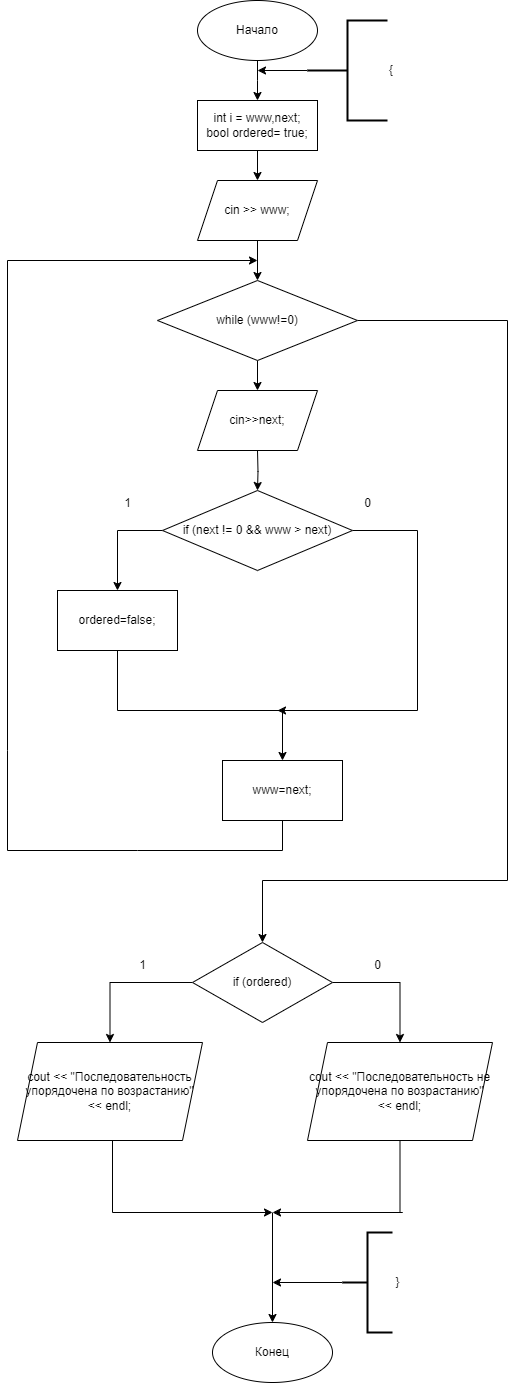

The diagram above was exported from draw.io. Its source (the exported page's mxGraphModel, read from the mxfile embedded in the PNG):
<mxGraphModel dx="1050" dy="725" grid="1" gridSize="10" guides="1" tooltips="1" connect="1" arrows="1" fold="1" page="1" pageScale="1" pageWidth="827" pageHeight="1169" math="0" shadow="0">
  <root>
    <mxCell id="0" />
    <mxCell id="1" parent="0" />
    <mxCell id="MxVB5uM-RIzDyaNLnOSY-3" style="edgeStyle=orthogonalEdgeStyle;rounded=0;orthogonalLoop=1;jettySize=auto;html=1;exitX=0.5;exitY=1;exitDx=0;exitDy=0;entryX=0.5;entryY=0;entryDx=0;entryDy=0;" parent="1" source="MxVB5uM-RIzDyaNLnOSY-1" target="MxVB5uM-RIzDyaNLnOSY-2" edge="1">
      <mxGeometry relative="1" as="geometry">
        <Array as="points">
          <mxPoint x="530" y="90" />
          <mxPoint x="530" y="90" />
        </Array>
      </mxGeometry>
    </mxCell>
    <mxCell id="MxVB5uM-RIzDyaNLnOSY-1" value="Начало" style="ellipse;whiteSpace=wrap;html=1;" parent="1" vertex="1">
      <mxGeometry x="470" y="10" width="120" height="60" as="geometry" />
    </mxCell>
    <mxCell id="MxVB5uM-RIzDyaNLnOSY-9" style="edgeStyle=orthogonalEdgeStyle;rounded=0;orthogonalLoop=1;jettySize=auto;html=1;exitX=0.5;exitY=1;exitDx=0;exitDy=0;entryX=0.5;entryY=0;entryDx=0;entryDy=0;" parent="1" source="MxVB5uM-RIzDyaNLnOSY-2" target="MxVB5uM-RIzDyaNLnOSY-8" edge="1">
      <mxGeometry relative="1" as="geometry" />
    </mxCell>
    <mxCell id="MxVB5uM-RIzDyaNLnOSY-2" value="&lt;div&gt;&lt;span style=&quot;background-color: initial;&quot;&gt;int i = www,next;&lt;/span&gt;&lt;br&gt;&lt;/div&gt;&lt;div&gt;bool ordered= true;&lt;/div&gt;" style="rounded=0;whiteSpace=wrap;html=1;" parent="1" vertex="1">
      <mxGeometry x="470" y="110" width="120" height="50" as="geometry" />
    </mxCell>
    <mxCell id="MxVB5uM-RIzDyaNLnOSY-5" style="edgeStyle=orthogonalEdgeStyle;rounded=0;orthogonalLoop=1;jettySize=auto;html=1;exitX=0;exitY=0.5;exitDx=0;exitDy=0;exitPerimeter=0;" parent="1" source="MxVB5uM-RIzDyaNLnOSY-4" edge="1">
      <mxGeometry relative="1" as="geometry">
        <mxPoint x="530" y="80" as="targetPoint" />
      </mxGeometry>
    </mxCell>
    <mxCell id="MxVB5uM-RIzDyaNLnOSY-4" value="{" style="strokeWidth=2;html=1;shape=mxgraph.flowchart.annotation_2;align=left;labelPosition=right;pointerEvents=1;" parent="1" vertex="1">
      <mxGeometry x="580" y="30" width="80" height="100" as="geometry" />
    </mxCell>
    <mxCell id="MxVB5uM-RIzDyaNLnOSY-96" style="edgeStyle=orthogonalEdgeStyle;rounded=0;orthogonalLoop=1;jettySize=auto;html=1;exitX=0.5;exitY=1;exitDx=0;exitDy=0;entryX=0.5;entryY=0;entryDx=0;entryDy=0;" parent="1" source="MxVB5uM-RIzDyaNLnOSY-8" target="MxVB5uM-RIzDyaNLnOSY-95" edge="1">
      <mxGeometry relative="1" as="geometry" />
    </mxCell>
    <mxCell id="MxVB5uM-RIzDyaNLnOSY-8" value="cin &amp;gt;&amp;gt; www;" style="shape=parallelogram;perimeter=parallelogramPerimeter;whiteSpace=wrap;html=1;fixedSize=1;" parent="1" vertex="1">
      <mxGeometry x="470" y="190" width="120" height="60" as="geometry" />
    </mxCell>
    <mxCell id="MxVB5uM-RIzDyaNLnOSY-99" style="edgeStyle=orthogonalEdgeStyle;rounded=0;orthogonalLoop=1;jettySize=auto;html=1;exitX=0.5;exitY=1;exitDx=0;exitDy=0;entryX=0.5;entryY=0;entryDx=0;entryDy=0;" parent="1" source="MxVB5uM-RIzDyaNLnOSY-95" edge="1">
      <mxGeometry relative="1" as="geometry">
        <mxPoint x="530" y="400" as="targetPoint" />
      </mxGeometry>
    </mxCell>
    <mxCell id="MxVB5uM-RIzDyaNLnOSY-112" style="edgeStyle=orthogonalEdgeStyle;rounded=0;orthogonalLoop=1;jettySize=auto;html=1;exitX=1;exitY=0.5;exitDx=0;exitDy=0;entryX=0.5;entryY=0;entryDx=0;entryDy=0;" parent="1" source="MxVB5uM-RIzDyaNLnOSY-95" target="MxVB5uM-RIzDyaNLnOSY-111" edge="1">
      <mxGeometry relative="1" as="geometry">
        <mxPoint x="510" y="910" as="targetPoint" />
        <Array as="points">
          <mxPoint x="780" y="330" />
          <mxPoint x="780" y="890" />
          <mxPoint x="535" y="890" />
        </Array>
      </mxGeometry>
    </mxCell>
    <mxCell id="MxVB5uM-RIzDyaNLnOSY-95" value="while (www!=0)" style="rhombus;whiteSpace=wrap;html=1;" parent="1" vertex="1">
      <mxGeometry x="430" y="290" width="200" height="80" as="geometry" />
    </mxCell>
    <mxCell id="MxVB5uM-RIzDyaNLnOSY-102" value="" style="edgeStyle=orthogonalEdgeStyle;rounded=0;orthogonalLoop=1;jettySize=auto;html=1;" parent="1" target="MxVB5uM-RIzDyaNLnOSY-101" edge="1">
      <mxGeometry relative="1" as="geometry">
        <mxPoint x="530" y="460" as="sourcePoint" />
      </mxGeometry>
    </mxCell>
    <mxCell id="MxVB5uM-RIzDyaNLnOSY-104" style="edgeStyle=orthogonalEdgeStyle;rounded=0;orthogonalLoop=1;jettySize=auto;html=1;exitX=0;exitY=0.5;exitDx=0;exitDy=0;entryX=0.5;entryY=0;entryDx=0;entryDy=0;" parent="1" source="MxVB5uM-RIzDyaNLnOSY-101" target="MxVB5uM-RIzDyaNLnOSY-103" edge="1">
      <mxGeometry relative="1" as="geometry" />
    </mxCell>
    <mxCell id="MxVB5uM-RIzDyaNLnOSY-131" style="edgeStyle=orthogonalEdgeStyle;rounded=0;orthogonalLoop=1;jettySize=auto;html=1;exitX=1;exitY=0.5;exitDx=0;exitDy=0;" parent="1" source="MxVB5uM-RIzDyaNLnOSY-101" edge="1">
      <mxGeometry relative="1" as="geometry">
        <mxPoint x="550" y="720" as="targetPoint" />
        <Array as="points">
          <mxPoint x="690" y="540" />
          <mxPoint x="690" y="720" />
        </Array>
      </mxGeometry>
    </mxCell>
    <mxCell id="MxVB5uM-RIzDyaNLnOSY-101" value="if (next != 0 &amp;amp;&amp;amp; www &amp;gt; next)" style="rhombus;whiteSpace=wrap;html=1;" parent="1" vertex="1">
      <mxGeometry x="435" y="500" width="190" height="80" as="geometry" />
    </mxCell>
    <mxCell id="MxVB5uM-RIzDyaNLnOSY-108" style="edgeStyle=orthogonalEdgeStyle;rounded=0;orthogonalLoop=1;jettySize=auto;html=1;exitX=0.5;exitY=1;exitDx=0;exitDy=0;entryX=0.5;entryY=0;entryDx=0;entryDy=0;" parent="1" source="MxVB5uM-RIzDyaNLnOSY-103" target="MxVB5uM-RIzDyaNLnOSY-130" edge="1">
      <mxGeometry relative="1" as="geometry">
        <mxPoint x="550" y="720" as="targetPoint" />
        <Array as="points">
          <mxPoint x="390" y="720" />
          <mxPoint x="555" y="720" />
        </Array>
      </mxGeometry>
    </mxCell>
    <mxCell id="MxVB5uM-RIzDyaNLnOSY-103" value="ordered=false;" style="rounded=0;whiteSpace=wrap;html=1;" parent="1" vertex="1">
      <mxGeometry x="330" y="600" width="120" height="60" as="geometry" />
    </mxCell>
    <mxCell id="MxVB5uM-RIzDyaNLnOSY-105" value="1" style="text;html=1;align=center;verticalAlign=middle;resizable=0;points=[];autosize=1;strokeColor=none;fillColor=none;" parent="1" vertex="1">
      <mxGeometry x="385" y="498" width="30" height="30" as="geometry" />
    </mxCell>
    <mxCell id="MxVB5uM-RIzDyaNLnOSY-116" style="edgeStyle=orthogonalEdgeStyle;rounded=0;orthogonalLoop=1;jettySize=auto;html=1;exitX=0;exitY=0.5;exitDx=0;exitDy=0;" parent="1" source="MxVB5uM-RIzDyaNLnOSY-111" target="MxVB5uM-RIzDyaNLnOSY-114" edge="1">
      <mxGeometry relative="1" as="geometry" />
    </mxCell>
    <mxCell id="MxVB5uM-RIzDyaNLnOSY-117" style="edgeStyle=orthogonalEdgeStyle;rounded=0;orthogonalLoop=1;jettySize=auto;html=1;exitX=1;exitY=0.5;exitDx=0;exitDy=0;entryX=0.5;entryY=0;entryDx=0;entryDy=0;" parent="1" source="MxVB5uM-RIzDyaNLnOSY-111" target="MxVB5uM-RIzDyaNLnOSY-115" edge="1">
      <mxGeometry relative="1" as="geometry" />
    </mxCell>
    <mxCell id="MxVB5uM-RIzDyaNLnOSY-111" value="if (ordered)" style="rhombus;whiteSpace=wrap;html=1;" parent="1" vertex="1">
      <mxGeometry x="465" y="952" width="140" height="80" as="geometry" />
    </mxCell>
    <mxCell id="MxVB5uM-RIzDyaNLnOSY-113" value="" style="endArrow=classic;html=1;rounded=0;exitX=0.5;exitY=1;exitDx=0;exitDy=0;" parent="1" source="MxVB5uM-RIzDyaNLnOSY-130" edge="1">
      <mxGeometry width="50" height="50" relative="1" as="geometry">
        <mxPoint x="590" y="820" as="sourcePoint" />
        <mxPoint x="530" y="270" as="targetPoint" />
        <Array as="points">
          <mxPoint x="555" y="860" />
          <mxPoint x="410" y="860" />
          <mxPoint x="280" y="860" />
          <mxPoint x="280" y="760" />
          <mxPoint x="280" y="270" />
        </Array>
      </mxGeometry>
    </mxCell>
    <mxCell id="MxVB5uM-RIzDyaNLnOSY-120" style="edgeStyle=orthogonalEdgeStyle;rounded=0;orthogonalLoop=1;jettySize=auto;html=1;exitX=0.5;exitY=1;exitDx=0;exitDy=0;" parent="1" source="MxVB5uM-RIzDyaNLnOSY-114" edge="1">
      <mxGeometry relative="1" as="geometry">
        <mxPoint x="545" y="1222" as="targetPoint" />
        <Array as="points">
          <mxPoint x="385" y="1222" />
        </Array>
      </mxGeometry>
    </mxCell>
    <mxCell id="MxVB5uM-RIzDyaNLnOSY-114" value="cout &amp;lt;&amp;lt; &quot;Последовательность упорядочена по возрастанию&quot; &amp;lt;&amp;lt; endl;" style="shape=parallelogram;perimeter=parallelogramPerimeter;whiteSpace=wrap;html=1;fixedSize=1;" parent="1" vertex="1">
      <mxGeometry x="290" y="1052" width="185" height="98" as="geometry" />
    </mxCell>
    <mxCell id="MxVB5uM-RIzDyaNLnOSY-121" style="edgeStyle=orthogonalEdgeStyle;rounded=0;orthogonalLoop=1;jettySize=auto;html=1;exitX=0.5;exitY=1;exitDx=0;exitDy=0;" parent="1" source="MxVB5uM-RIzDyaNLnOSY-115" edge="1">
      <mxGeometry relative="1" as="geometry">
        <mxPoint x="545" y="1222" as="targetPoint" />
        <Array as="points">
          <mxPoint x="675" y="1222" />
          <mxPoint x="576" y="1222" />
        </Array>
      </mxGeometry>
    </mxCell>
    <mxCell id="MxVB5uM-RIzDyaNLnOSY-115" value="cout &amp;lt;&amp;lt; &quot;Последовательность не упорядочена по возрастанию&quot; &amp;lt;&amp;lt; endl;" style="shape=parallelogram;perimeter=parallelogramPerimeter;whiteSpace=wrap;html=1;fixedSize=1;" parent="1" vertex="1">
      <mxGeometry x="580" y="1052" width="185" height="98" as="geometry" />
    </mxCell>
    <mxCell id="MxVB5uM-RIzDyaNLnOSY-118" value="1" style="text;html=1;align=center;verticalAlign=middle;resizable=0;points=[];autosize=1;strokeColor=none;fillColor=none;" parent="1" vertex="1">
      <mxGeometry x="400" y="960" width="30" height="30" as="geometry" />
    </mxCell>
    <mxCell id="MxVB5uM-RIzDyaNLnOSY-119" value="0" style="text;html=1;align=center;verticalAlign=middle;resizable=0;points=[];autosize=1;strokeColor=none;fillColor=none;" parent="1" vertex="1">
      <mxGeometry x="635" y="960" width="30" height="30" as="geometry" />
    </mxCell>
    <mxCell id="MxVB5uM-RIzDyaNLnOSY-122" value="Конец" style="ellipse;whiteSpace=wrap;html=1;" parent="1" vertex="1">
      <mxGeometry x="485" y="1332" width="120" height="60" as="geometry" />
    </mxCell>
    <mxCell id="MxVB5uM-RIzDyaNLnOSY-123" value="" style="endArrow=classic;html=1;rounded=0;entryX=0.5;entryY=0;entryDx=0;entryDy=0;" parent="1" target="MxVB5uM-RIzDyaNLnOSY-122" edge="1">
      <mxGeometry width="50" height="50" relative="1" as="geometry">
        <mxPoint x="545" y="1222" as="sourcePoint" />
        <mxPoint x="535" y="1302" as="targetPoint" />
      </mxGeometry>
    </mxCell>
    <mxCell id="MxVB5uM-RIzDyaNLnOSY-125" style="edgeStyle=orthogonalEdgeStyle;rounded=0;orthogonalLoop=1;jettySize=auto;html=1;exitX=0;exitY=0.5;exitDx=0;exitDy=0;exitPerimeter=0;" parent="1" source="MxVB5uM-RIzDyaNLnOSY-124" edge="1">
      <mxGeometry relative="1" as="geometry">
        <mxPoint x="545" y="1292" as="targetPoint" />
      </mxGeometry>
    </mxCell>
    <mxCell id="MxVB5uM-RIzDyaNLnOSY-124" value="" style="strokeWidth=2;html=1;shape=mxgraph.flowchart.annotation_2;align=left;labelPosition=right;pointerEvents=1;" parent="1" vertex="1">
      <mxGeometry x="615" y="1242" width="50" height="100" as="geometry" />
    </mxCell>
    <mxCell id="MxVB5uM-RIzDyaNLnOSY-127" value="}" style="text;html=1;align=center;verticalAlign=middle;resizable=0;points=[];autosize=1;strokeColor=none;fillColor=none;" parent="1" vertex="1">
      <mxGeometry x="655" y="1277" width="30" height="30" as="geometry" />
    </mxCell>
    <mxCell id="MxVB5uM-RIzDyaNLnOSY-128" value="cin&amp;gt;&amp;gt;next;" style="shape=parallelogram;perimeter=parallelogramPerimeter;whiteSpace=wrap;html=1;fixedSize=1;" parent="1" vertex="1">
      <mxGeometry x="470" y="400" width="120" height="60" as="geometry" />
    </mxCell>
    <mxCell id="MxVB5uM-RIzDyaNLnOSY-130" value="www=next;" style="rounded=0;whiteSpace=wrap;html=1;" parent="1" vertex="1">
      <mxGeometry x="495" y="770" width="120" height="60" as="geometry" />
    </mxCell>
    <mxCell id="MxVB5uM-RIzDyaNLnOSY-132" value="0" style="text;html=1;align=center;verticalAlign=middle;resizable=0;points=[];autosize=1;strokeColor=none;fillColor=none;" parent="1" vertex="1">
      <mxGeometry x="625" y="498" width="30" height="30" as="geometry" />
    </mxCell>
  </root>
</mxGraphModel>